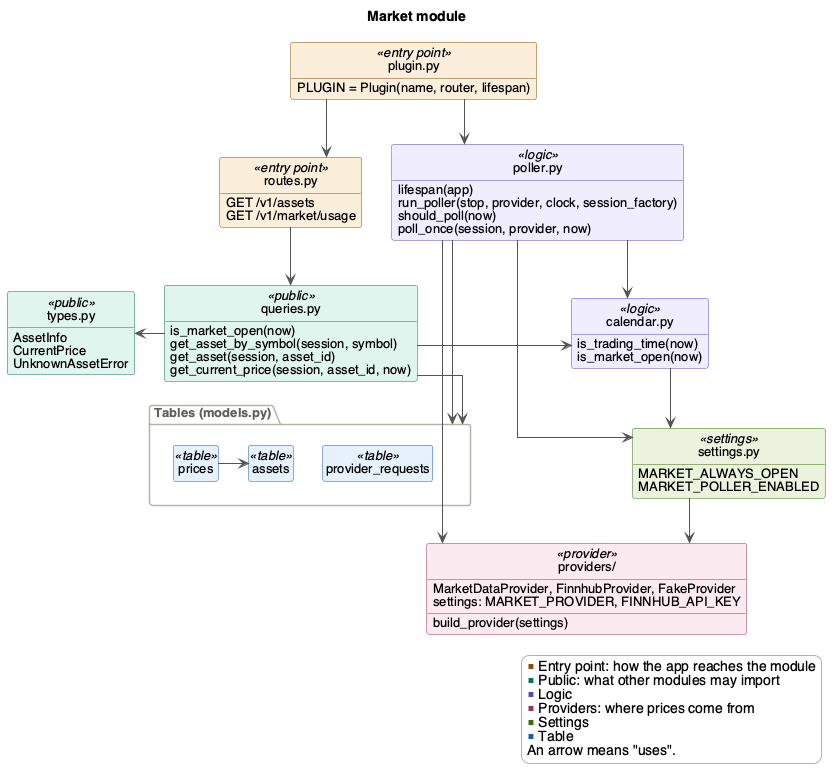

The diagram above was rendered by PlantUML. Its source (embedded in the PNG):
@startuml market
' Render with: plantuml -tpng docs/Design/SoftArchitecture/figures/market.puml
!include style.iuml
title Market module

class "plugin.py" as plugin <<entry point>> {
  PLUGIN = Plugin(name, router, lifespan)
}
class "routes.py" as routes <<entry point>> {
  GET /v1/assets
  GET /v1/market/usage
}

class "queries.py" as queries <<public>> {
  is_market_open(now)
  get_asset_by_symbol(session, symbol)
  get_asset(session, asset_id)
  get_current_price(session, asset_id, now)
}
class "types.py" as types <<public>> {
  AssetInfo
  CurrentPrice
  UnknownAssetError
}

class "poller.py" as poller <<logic>> {
  lifespan(app)
  run_poller(stop, provider, clock, session_factory)
  should_poll(now)
  poll_once(session, provider, now)
}
class "calendar.py" as calendar <<logic>> {
  is_trading_time(now)
  is_market_open(now)
}
class "providers/" as providers <<provider>> {
  build_provider(settings)
  MarketDataProvider, FinnhubProvider, FakeProvider
  settings: MARKET_PROVIDER, FINNHUB_API_KEY
}
class "settings.py" as settings <<settings>> {
  MARKET_ALWAYS_OPEN
  MARKET_POLLER_ENABLED
}

package "Tables (models.py)" as tables {
  class "assets" as assets <<table>>
  class "prices" as prices <<table>>
  class "provider_requests" as requests <<table>>
}

plugin --> routes
plugin --> poller
routes --> queries
queries -left-> types
queries --> calendar
poller --> calendar
poller --> providers
calendar --> settings
poller --> settings
settings --> providers
queries --> tables
poller --> tables
prices -> assets

queries -[hidden]right- calendar
calendar -[hidden]right- providers
settings -[hidden]left- tables

legend right
  <color:#854F0B>■</color> Entry point: how the app reaches the module
  <color:#0F6E56>■</color> Public: what other modules may import
  <color:#534AB7>■</color> Logic
  <color:#993556>■</color> Providers: where prices come from
  <color:#3B6D11>■</color> Settings
  <color:#185FA5>■</color> Table
  An arrow means "uses".
endlegend
@enduml